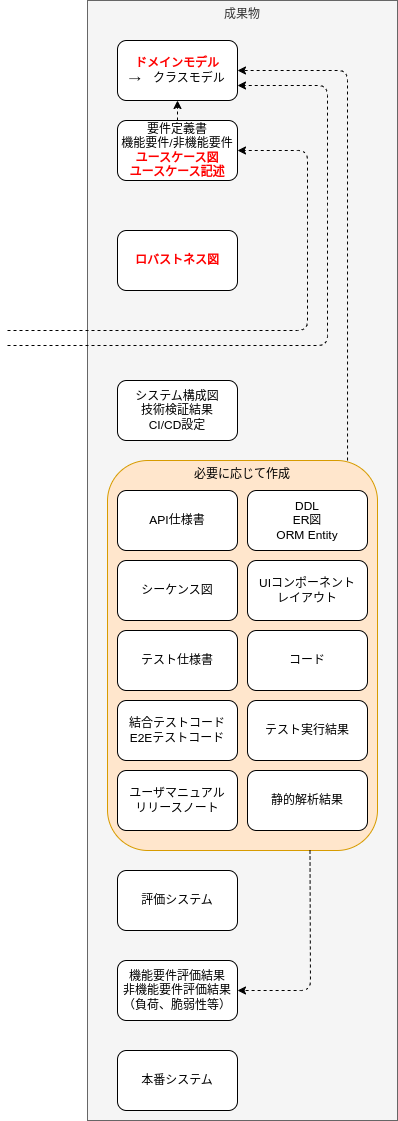

The diagram above was exported from draw.io. Its source (the exported page's mxGraphModel, read from the mxfile embedded in the PNG):
<mxGraphModel dx="1906" dy="1102" grid="1" gridSize="10" guides="1" tooltips="1" connect="1" arrows="1" fold="1" page="1" pageScale="1" pageWidth="850" pageHeight="1100" math="0" shadow="0">
  <root>
    <mxCell id="0" />
    <mxCell id="1" parent="0" />
    <mxCell id="114" value="" style="group" parent="1" vertex="1" connectable="0">
      <mxGeometry x="520" y="80" width="310" height="1120" as="geometry" />
    </mxCell>
    <mxCell id="32" value="成果物" style="rounded=0;whiteSpace=wrap;html=1;verticalAlign=top;fillColor=#f5f5f5;fontColor=#333333;strokeColor=#666666;" parent="114" vertex="1">
      <mxGeometry width="310" height="1120" as="geometry" />
    </mxCell>
    <mxCell id="102" value="必要に応じて作成" style="rounded=1;whiteSpace=wrap;html=1;verticalAlign=top;fillColor=#ffe6cc;strokeColor=#d79b00;" parent="114" vertex="1">
      <mxGeometry x="20" y="460" width="270" height="390" as="geometry" />
    </mxCell>
    <mxCell id="59" value="API仕様書" style="rounded=1;whiteSpace=wrap;html=1;" parent="114" vertex="1">
      <mxGeometry x="30" y="490" width="120" height="60" as="geometry" />
    </mxCell>
    <mxCell id="99" value="DDL&lt;br&gt;ER図&lt;br&gt;ORM Entity" style="rounded=1;whiteSpace=wrap;html=1;" parent="114" vertex="1">
      <mxGeometry x="160" y="490" width="120" height="60" as="geometry" />
    </mxCell>
    <mxCell id="108" value="UIコンポーネント&lt;br&gt;レイアウト" style="rounded=1;whiteSpace=wrap;html=1;" parent="114" vertex="1">
      <mxGeometry x="160" y="560" width="120" height="60" as="geometry" />
    </mxCell>
    <mxCell id="17" value="シーケンス図" style="rounded=1;whiteSpace=wrap;html=1;" parent="114" vertex="1">
      <mxGeometry x="30" y="560" width="120" height="60" as="geometry" />
    </mxCell>
    <mxCell id="80" value="テスト仕様書" style="rounded=1;whiteSpace=wrap;html=1;" parent="114" vertex="1">
      <mxGeometry x="30" y="630" width="120" height="60" as="geometry" />
    </mxCell>
    <mxCell id="30" value="結合テストコード&lt;br&gt;E2Eテストコード" style="rounded=1;whiteSpace=wrap;html=1;" parent="114" vertex="1">
      <mxGeometry x="30" y="700" width="120" height="60" as="geometry" />
    </mxCell>
    <mxCell id="90" value="ユーザマニュアル&lt;br&gt;リリースノート" style="rounded=1;whiteSpace=wrap;html=1;" parent="114" vertex="1">
      <mxGeometry x="30" y="770" width="120" height="60" as="geometry" />
    </mxCell>
    <mxCell id="107" value="コード" style="rounded=1;whiteSpace=wrap;html=1;" parent="114" vertex="1">
      <mxGeometry x="160" y="630" width="120" height="60" as="geometry" />
    </mxCell>
    <mxCell id="116" value="静的解析結果" style="rounded=1;whiteSpace=wrap;html=1;" parent="114" vertex="1">
      <mxGeometry x="160" y="770" width="120" height="60" as="geometry" />
    </mxCell>
    <mxCell id="117" value="&lt;span style=&quot;border-color: var(--border-color);&quot;&gt;&lt;font style=&quot;border-color: var(--border-color);&quot;&gt;テスト実行結果&lt;/font&gt;&lt;/span&gt;" style="rounded=1;whiteSpace=wrap;html=1;" parent="114" vertex="1">
      <mxGeometry x="160" y="700" width="120" height="60" as="geometry" />
    </mxCell>
    <mxCell id="16" value="&lt;b&gt;&lt;font color=&quot;#ff0000&quot;&gt;ロバストネス図&lt;/font&gt;&lt;/b&gt;" style="rounded=1;whiteSpace=wrap;html=1;" parent="114" vertex="1">
      <mxGeometry x="30" y="230" width="120" height="60" as="geometry" />
    </mxCell>
    <mxCell id="20" style="edgeStyle=none;html=1;exitX=1;exitY=0.5;exitDx=0;exitDy=0;dashed=1;" parent="1" target="12" edge="1">
      <mxGeometry relative="1" as="geometry">
        <Array as="points">
          <mxPoint x="740" y="410" />
          <mxPoint x="740" y="310" />
          <mxPoint x="740" y="230" />
        </Array>
        <mxPoint x="440" y="410" as="sourcePoint" />
      </mxGeometry>
    </mxCell>
    <mxCell id="22" style="edgeStyle=none;html=1;exitX=1;exitY=0.75;exitDx=0;exitDy=0;dashed=1;entryX=1;entryY=0.75;entryDx=0;entryDy=0;" parent="1" target="11" edge="1">
      <mxGeometry relative="1" as="geometry">
        <Array as="points">
          <mxPoint x="760" y="425" />
          <mxPoint x="760" y="280" />
          <mxPoint x="760" y="165" />
        </Array>
        <mxPoint x="440" y="425" as="sourcePoint" />
      </mxGeometry>
    </mxCell>
    <mxCell id="11" value="&lt;b&gt;&lt;font color=&quot;#ff0000&quot;&gt;ドメインモデル&lt;/font&gt;&lt;/b&gt;&lt;br&gt;→　クラスモデル" style="rounded=1;whiteSpace=wrap;html=1;" parent="1" vertex="1">
      <mxGeometry x="550" y="120" width="120" height="60" as="geometry" />
    </mxCell>
    <mxCell id="15" style="edgeStyle=none;html=1;exitX=0.5;exitY=0;exitDx=0;exitDy=0;dashed=1;" parent="1" source="12" target="11" edge="1">
      <mxGeometry relative="1" as="geometry" />
    </mxCell>
    <mxCell id="12" value="要件定義書&lt;br&gt;機能要件/非機能要件&lt;br&gt;&lt;b&gt;&lt;font color=&quot;#ff0000&quot;&gt;ユースケース図&lt;br&gt;ユースケース記述&lt;/font&gt;&lt;/b&gt;" style="rounded=1;whiteSpace=wrap;html=1;" parent="1" vertex="1">
      <mxGeometry x="550" y="200" width="120" height="60" as="geometry" />
    </mxCell>
    <mxCell id="50" value="システム構成図&lt;br&gt;技術検証結果&lt;br&gt;CI/CD設定" style="rounded=1;whiteSpace=wrap;html=1;" parent="1" vertex="1">
      <mxGeometry x="550" y="460" width="120" height="60" as="geometry" />
    </mxCell>
    <mxCell id="62" value="本番システム" style="rounded=1;whiteSpace=wrap;html=1;" parent="1" vertex="1">
      <mxGeometry x="550" y="1130" width="120" height="60" as="geometry" />
    </mxCell>
    <mxCell id="68" value="機能要件評価結果&lt;br&gt;非機能要件評価結果&lt;br&gt;（負荷、脆弱性等）" style="rounded=1;whiteSpace=wrap;html=1;" parent="1" vertex="1">
      <mxGeometry x="550" y="1040" width="120" height="60" as="geometry" />
    </mxCell>
    <mxCell id="75" value="評価システム" style="rounded=1;whiteSpace=wrap;html=1;" parent="1" vertex="1">
      <mxGeometry x="550" y="950" width="120" height="60" as="geometry" />
    </mxCell>
    <mxCell id="101" style="edgeStyle=none;html=1;entryX=1;entryY=0.5;entryDx=0;entryDy=0;dashed=1;fontColor=default;exitX=0.889;exitY=0;exitDx=0;exitDy=0;exitPerimeter=0;" parent="1" source="102" target="11" edge="1">
      <mxGeometry relative="1" as="geometry">
        <mxPoint x="930" y="560" as="sourcePoint" />
        <Array as="points">
          <mxPoint x="780" y="150" />
        </Array>
      </mxGeometry>
    </mxCell>
    <mxCell id="115" style="edgeStyle=none;html=1;dashed=1;fontColor=default;exitX=0.75;exitY=1;exitDx=0;exitDy=0;" parent="1" source="102" target="68" edge="1">
      <mxGeometry relative="1" as="geometry">
        <mxPoint x="490" y="720" as="sourcePoint" />
        <mxPoint x="550.0000000000002" y="720" as="targetPoint" />
        <Array as="points">
          <mxPoint x="743" y="1070" />
        </Array>
      </mxGeometry>
    </mxCell>
  </root>
</mxGraphModel>